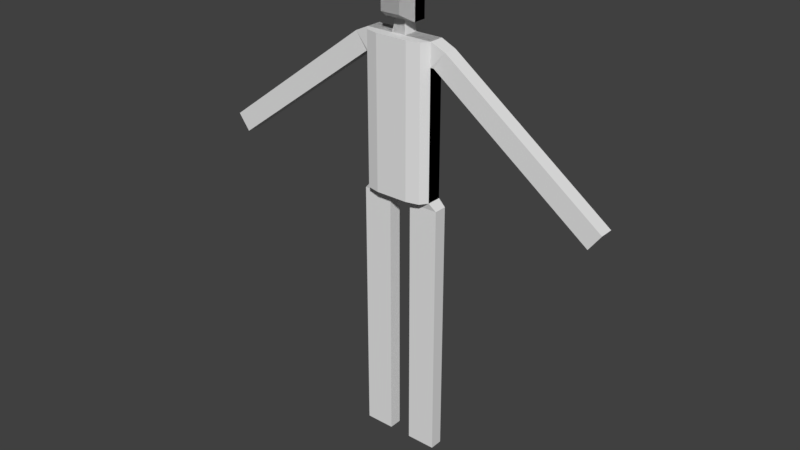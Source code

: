 # Source: me.blend  (saved by Blender 2.79.0; exported with 4.5.12 LTS)
import bpy
from mathutils import Matrix  # noqa: F401  (used for matrix-valued properties, if any)

bpy.ops.wm.read_factory_settings(use_empty=True)
scene = bpy.context.scene
scene.name = 'Scene'

# ---- collections
col_collection_1 = bpy.data.collections.new('Collection 1'); scene.collection.children.link(col_collection_1)

# ---- world
world_world = bpy.data.worlds.new('World'); scene.world = world_world
world_world.color = (0.05088, 0.05088, 0.05088)
world_world.use_sun_shadow = False
world_world.sun_shadow_jitter_overblur = 0.0
world_world.cycles.sampling_method = 'MANUAL'

# ---- meshes
me_005 = bpy.data.meshes.new('平面.005')
me_005.from_pydata([(-0.4446, 0.5714, 0.0), (0.4446, 0.5714, 0.0), (-0.4446, -0.5714, 0.0), (0.4446, -0.5714, 0.0), (-0.4446, 0.5714, 0.3591), (0.4446, 0.5714, 0.3591), (-0.4446, -0.5714, 0.3591), (0.4446, -0.5714, 0.3591), (-0.4446, 0.5714, 0.3591), (0.4446, 0.5714, 0.3591), (-0.4446, -0.5714, 0.3591), (0.4446, -0.5714, 0.3591), (-0.2753, 0.3539, 0.7361), (0.2753, 0.3539, 0.7361), (-0.2753, -0.3539, 0.7361), (0.2753, -0.3539, 0.7361), (-0.2753, 0.3539, 0.7361), (0.2753, 0.3539, 0.7361), (-0.2753, -0.3539, 0.7361), (0.2753, -0.3539, 0.7361), (-0.9631, -5.078, 1.984e-07), (0.9631, -5.078, 1.984e-07), (-0.9631, -0.9207, 2.608e-07), (0.9631, -0.9207, 2.608e-07), (-0.9631, -5.078, 0.4169), (0.9631, -5.078, 0.4169), (-0.9631, -0.9207, 0.4169), (0.9631, -0.9207, 0.4169), (0.4562, -0.9207, 0.7072), (0.9631, -0.9207, 0.4169), (0.8146, -0.9207, 0.6222), (0.9631, -5.078, 0.4169), (0.4562, -5.078, 0.7072), (0.8146, -5.078, 0.6222), (-0.9631, -1.556, 2.513e-07), (0.9631, -1.556, 2.513e-07), (-0.9631, -1.556, 0.4169), (0.9631, -1.556, 0.4169), (0.9631, -1.556, 0.4169), (0.8146, -1.556, 0.6222), (0.4562, -1.556, 0.7072), (5.478, -4.828, 4.162e-07), (5.809, -4.378, 4.041e-07), (1.04, -1.56, 3.937e-07), (1.371, -1.11, 3.816e-07), (5.478, -4.828, 4.162e-07), (5.809, -4.378, 4.041e-07), (5.478, -4.828, 0.3924), (5.809, -4.378, 0.3924), (1.04, -1.56, 0.3924), (1.371, -1.11, 0.3924), (5.478, -4.828, 0.3924), (5.809, -4.378, 0.3924), (-0.1977, -5.078, 1.984e-07), (0.1849, -5.078, 1.984e-07), (0.1849, -0.9207, 2.608e-07), (-0.1977, -0.9207, 2.608e-07), (-0.1977, -5.078, 0.4169), (0.1849, -5.078, 0.4169), (0.1849, -0.9207, 0.4169), (-0.1977, -0.9207, 0.4169), (-0.1977, -1.556, 2.513e-07), (0.1849, -1.556, 2.513e-07), (-0.1482, 0.5714, 0.0), (0.1482, 0.5714, 0.0), (0.1482, -0.5714, 0.0), (-0.1482, -0.5714, 0.0), (-0.1482, 0.5714, 0.3591), (0.1482, 0.5714, 0.3591), (0.1482, -0.5714, 0.3591), (-0.1482, -0.5714, 0.3591), (-0.1482, 0.5714, 0.3591), (0.1482, 0.5714, 0.3591), (0.1482, -0.5714, 0.3591), (-0.1482, -0.5714, 0.3591), (-0.09178, 0.3539, 0.7361), (0.09178, 0.3539, 0.7361), (0.09178, -0.3539, 0.7361), (-0.09178, -0.3539, 0.7361), (-0.09178, 0.3539, 0.7361), (0.09178, 0.3539, 0.7361), (0.09178, -0.3539, 0.7361), (-0.09178, -0.3539, 0.7361), (0.3219, -12.58, 1.51e-08), (1.152, -12.58, 1.51e-08), (0.3219, -5.273, -9.755e-08), (1.152, -5.273, -9.755e-08), (0.3219, -12.58, 0.3654), (1.152, -12.58, 0.3654), (0.3219, -5.273, 0.3654), (1.152, -5.273, 0.3654), (0.4446, 0.5714, 0.0), (-0.4446, 0.5714, 0.0), (0.4446, -0.5714, 0.0), (-0.4446, -0.5714, 0.0), (0.4446, 0.5714, 0.3591), (-0.4446, 0.5714, 0.3591), (0.4446, -0.5714, 0.3591), (-0.4446, -0.5714, 0.3591), (0.4446, 0.5714, 0.3591), (-0.4446, 0.5714, 0.3591), (0.4446, -0.5714, 0.3591), (-0.4446, -0.5714, 0.3591), (0.2753, 0.3539, 0.7361), (-0.2753, 0.3539, 0.7361), (0.2753, -0.3539, 0.7361), (-0.2753, -0.3539, 0.7361), (0.2753, 0.3539, 0.7361), (-0.2753, 0.3539, 0.7361), (0.2753, -0.3539, 0.7361), (-0.2753, -0.3539, 0.7361), (0.9631, -5.078, 1.984e-07), (-0.9631, -5.078, 1.984e-07), (0.9631, -0.9207, 2.608e-07), (-0.9631, -0.9207, 2.608e-07), (0.9631, -5.078, 0.4169), (-0.9631, -5.078, 0.4169), (0.9631, -0.9207, 0.4169), (-0.9631, -0.9207, 0.4169), (-0.4562, -0.9207, 0.7072), (-0.9631, -0.9207, 0.4169), (-0.8146, -0.9207, 0.6222), (-0.9631, -5.078, 0.4169), (-0.4562, -5.078, 0.7072), (-0.8146, -5.078, 0.6222), (0.9631, -1.556, 2.513e-07), (-0.9631, -1.556, 2.513e-07), (0.9631, -1.556, 0.4169), (-0.9631, -1.556, 0.4169), (-0.9631, -1.556, 0.4169), (-0.8146, -1.556, 0.6222), (-0.4562, -1.556, 0.7072), (-5.478, -4.828, 4.162e-07), (-5.809, -4.378, 4.041e-07), (-1.04, -1.56, 3.937e-07), (-1.371, -1.11, 3.816e-07), (-5.478, -4.828, 4.162e-07), (-5.809, -4.378, 4.041e-07), (-5.478, -4.828, 0.3924), (-5.809, -4.378, 0.3924), (-1.04, -1.56, 0.3924), (-1.371, -1.11, 0.3924), (-5.478, -4.828, 0.3924), (-5.809, -4.378, 0.3924), (0.1977, -5.078, 1.984e-07), (-0.1849, -5.078, 1.984e-07), (-0.1849, -0.9207, 2.608e-07), (0.1977, -0.9207, 2.608e-07), (0.1977, -5.078, 0.4169), (-0.1849, -5.078, 0.4169), (-0.1849, -0.9207, 0.4169), (0.1977, -0.9207, 0.4169), (0.1977, -1.556, 2.513e-07), (-0.1849, -1.556, 2.513e-07), (0.1482, 0.5714, 0.0), (-0.1482, 0.5714, 0.0), (-0.1482, -0.5714, 0.0), (0.1482, -0.5714, 0.0), (0.1482, 0.5714, 0.3591), (-0.1482, 0.5714, 0.3591), (-0.1482, -0.5714, 0.3591), (0.1482, -0.5714, 0.3591), (0.1482, 0.5714, 0.3591), (-0.1482, 0.5714, 0.3591), (0.09178, 0.3539, 0.7361), (-0.09178, 0.3539, 0.7361), (-0.09178, -0.3539, 0.7361), (0.09178, -0.3539, 0.7361), (0.09178, 0.3539, 0.7361), (-0.09178, 0.3539, 0.7361), (-0.09178, -0.3539, 0.7361), (0.09178, -0.3539, 0.7361), (-0.3219, -12.58, 1.51e-08), (-1.152, -12.58, 1.51e-08), (-0.3219, -5.273, -9.755e-08), (-1.152, -5.273, -9.755e-08), (-0.3219, -12.58, 0.3654), (-1.152, -12.58, 0.3654), (-0.3219, -5.273, 0.3654), (-1.152, -5.273, 0.3654)], [], [(64, 65, 3, 1), (70, 6, 10, 74), (1, 3, 7, 5), (2, 0, 4, 6), (66, 2, 6, 70), (64, 1, 5, 68), (72, 9, 13, 76), (68, 5, 9, 72), (5, 7, 11, 9), (6, 4, 8, 10), (13, 15, 19, 17), (9, 11, 15, 13), (10, 8, 12, 14), (74, 10, 14, 78), (80, 17, 19, 81), (14, 12, 16, 18), (78, 14, 18, 82), (76, 13, 17, 80), (62, 35, 23, 55), (37, 38, 29, 27), (34, 36, 24, 20), (56, 60, 26, 22), (58, 89, 85, 54), (38, 39, 30, 29), (39, 40, 28, 30), (28, 32, 123, 119), (33, 32, 40, 39), (31, 33, 39, 38), (22, 26, 36, 34), (21, 25, 37, 35), (25, 31, 38, 37), (54, 21, 35, 62), (41, 42, 44, 43), (42, 41, 45, 46), (47, 49, 50, 48), (48, 52, 51, 47), (42, 48, 50, 44), (43, 49, 47, 41), (41, 47, 51, 45), (46, 52, 48, 42), (45, 51, 52, 46), (50, 49, 38, 29), (50, 29, 23, 44), (35, 43, 44, 23), (43, 35, 38, 49), (20, 53, 61, 34), (53, 54, 62, 61), (20, 24, 57, 53), (53, 57, 58, 54), (23, 27, 59, 55), (34, 61, 56, 22), (61, 62, 55, 56), (12, 75, 79, 16), (75, 76, 80, 79), (15, 77, 81, 19), (77, 78, 82, 81), (16, 79, 82, 18), (79, 80, 81, 82), (11, 73, 77, 15), (73, 74, 78, 77), (4, 67, 71, 8), (67, 68, 72, 71), (8, 71, 75, 12), (71, 72, 76, 75), (0, 63, 67, 4), (63, 64, 68, 67), (3, 65, 69, 7), (7, 69, 73, 11), (69, 70, 74, 73), (0, 2, 66, 63), (63, 66, 65, 64), (69, 59, 60, 70), (70, 60, 56, 66), (66, 56, 55, 65), (65, 55, 59, 69), (83, 84, 86, 85), (87, 89, 90, 88), (84, 88, 90, 86), (85, 89, 87, 83), (25, 90, 89, 58), (83, 87, 88, 84), (54, 85, 86, 21), (21, 86, 90, 25), (155, 92, 94, 156), (161, 69, 101, 97), (92, 96, 98, 94), (93, 97, 95, 91), (157, 161, 97, 93), (155, 159, 96, 92), (163, 165, 104, 100), (159, 163, 100, 96), (96, 100, 102, 98), (97, 101, 99, 95), (104, 108, 110, 106), (100, 104, 106, 102), (101, 105, 103, 99), (69, 167, 105, 101), (169, 170, 110, 108), (105, 109, 107, 103), (167, 171, 109, 105), (165, 169, 108, 104), (153, 146, 114, 126), (128, 118, 120, 129), (125, 111, 115, 127), (147, 113, 117, 151), (149, 145, 174, 178), (129, 120, 121, 130), (130, 121, 119, 131), (124, 130, 131, 123), (122, 129, 130, 124), (113, 125, 127, 117), (112, 126, 128, 116), (116, 128, 129, 122), (145, 153, 126, 112), (132, 134, 135, 133), (133, 137, 136, 132), (138, 139, 141, 140), (139, 138, 142, 143), (133, 135, 141, 139), (134, 132, 138, 140), (132, 136, 142, 138), (137, 133, 139, 143), (136, 137, 143, 142), (141, 120, 129, 140), (141, 135, 114, 120), (126, 114, 135, 134), (134, 140, 129, 126), (111, 125, 152, 144), (144, 152, 153, 145), (111, 144, 148, 115), (144, 145, 149, 148), (114, 146, 150, 118), (125, 113, 147, 152), (152, 147, 146, 153), (103, 107, 168, 164), (164, 168, 169, 165), (106, 110, 170, 166), (166, 170, 171, 167), (107, 109, 171, 168), (168, 171, 170, 169), (102, 106, 166, 74), (74, 166, 167, 69), (95, 99, 162, 158), (158, 162, 163, 159), (99, 103, 164, 162), (162, 164, 165, 163), (91, 95, 158, 154), (154, 158, 159, 155), (94, 98, 160, 156), (98, 102, 74, 160), (160, 74, 69, 161), (91, 154, 157, 93), (154, 155, 156, 157), (160, 161, 151, 150), (161, 157, 147, 151), (157, 156, 146, 147), (156, 160, 150, 146), (172, 174, 175, 173), (176, 177, 179, 178), (173, 175, 179, 177), (174, 172, 176, 178), (116, 149, 178, 179), (172, 173, 177, 176), (145, 112, 175, 174), (112, 116, 179, 175), (32, 148, 57, 123), (32, 33, 115, 148), (122, 124, 123, 57), (28, 119, 150, 151), (120, 150, 119, 121), (30, 28, 151, 117)])
me_005.use_remesh_preserve_volume = False
me_005.use_remesh_preserve_attributes = False
me_005.use_mirror_vertex_groups = False
me_005.update()

# ---- objects
ob_003 = bpy.data.objects.new('平面.003', me_005)

# ---- transforms, parenting, visibility, modifiers, constraints
ob_003.location = (0.0, 1.751, 5.353)
ob_003.rotation_euler = (1.571, 0.0, 0.0)
ob_003.lineart.crease_threshold = 0.0

# ---- collection membership
col_collection_1.objects.link(ob_003)

# ---- scene / render settings (as saved in the file)
scene.frame_start = 1; scene.frame_end = 250; scene.frame_set(1)
scene.render.engine = 'BLENDER_EEVEE_NEXT'
scene.render.resolution_percentage = 50
scene.render.dither_intensity = 0.0
scene.cycles.use_denoising = False
scene.cycles.samples = 128
scene.cycles.sampling_pattern = 'TABULATED_SOBOL'
scene.cycles.use_adaptive_sampling = False
scene.cycles.use_light_tree = False
scene.cycles.blur_glossy = 0.0
scene.cycles.sample_clamp_indirect = 0.0
scene.view_settings.view_transform = 'Standard'
bpy.context.view_layer.update()

# ---- added for rendering (the .blend has no active camera and no usable light): camera, sun
cam_auto = bpy.data.cameras.new('AutoCamera')
cam_auto.lens = 50.0
cam_auto.sensor_width = 36.0
cam_auto.clip_end = 1000.0
ob_auto_camera = bpy.data.objects.new('AutoCamera', cam_auto)
scene.collection.objects.link(ob_auto_camera)
ob_auto_camera.location = (16.251, -18.1179, 12.3489)
ob_auto_camera.rotation_euler = (1.09748, -7.21219e-08, 0.694738)
scene.camera = ob_auto_camera
light_auto_sun = bpy.data.lights.new('AutoSun', 'SUN')
light_auto_sun.energy = 3.0
light_auto_sun.angle = 0.0523599
ob_auto_sun = bpy.data.objects.new('AutoSun', light_auto_sun)
scene.collection.objects.link(ob_auto_sun)
ob_auto_sun.rotation_euler = (0.872665, 0.174533, 0.523599)
bpy.context.view_layer.update()
